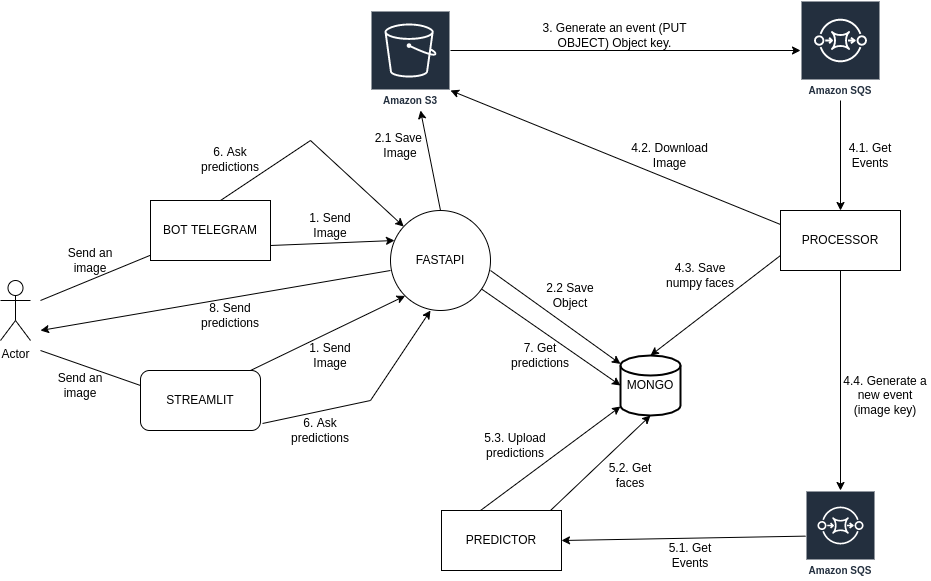

The diagram above was exported from draw.io. Its source (the exported page's mxGraphModel, read from the mxfile embedded in the PNG):
<mxGraphModel dx="1422" dy="769" grid="1" gridSize="10" guides="1" tooltips="1" connect="1" arrows="1" fold="1" page="1" pageScale="1" pageWidth="850" pageHeight="1100" math="0" shadow="0">
  <root>
    <mxCell id="0" />
    <mxCell id="1" parent="0" />
    <mxCell id="mg0QzJG5BTRRsJdgVjRp-1" value="BOT TELEGRAM" style="rounded=0;whiteSpace=wrap;html=1;" vertex="1" parent="1">
      <mxGeometry x="200" y="260" width="120" height="60" as="geometry" />
    </mxCell>
    <mxCell id="mg0QzJG5BTRRsJdgVjRp-3" value="Amazon S3" style="sketch=0;outlineConnect=0;fontColor=#232F3E;gradientColor=none;strokeColor=#ffffff;fillColor=#232F3E;dashed=0;verticalLabelPosition=middle;verticalAlign=bottom;align=center;html=1;whiteSpace=wrap;fontSize=10;fontStyle=1;spacing=3;shape=mxgraph.aws4.productIcon;prIcon=mxgraph.aws4.s3;" vertex="1" parent="1">
      <mxGeometry x="420" y="70" width="80" height="100" as="geometry" />
    </mxCell>
    <mxCell id="mg0QzJG5BTRRsJdgVjRp-4" value="FASTAPI" style="ellipse;whiteSpace=wrap;html=1;aspect=fixed;" vertex="1" parent="1">
      <mxGeometry x="440" y="270" width="100" height="100" as="geometry" />
    </mxCell>
    <mxCell id="mg0QzJG5BTRRsJdgVjRp-5" value="Amazon SQS" style="sketch=0;outlineConnect=0;fontColor=#232F3E;gradientColor=none;strokeColor=#ffffff;fillColor=#232F3E;dashed=0;verticalLabelPosition=middle;verticalAlign=bottom;align=center;html=1;whiteSpace=wrap;fontSize=10;fontStyle=1;spacing=3;shape=mxgraph.aws4.productIcon;prIcon=mxgraph.aws4.sqs;" vertex="1" parent="1">
      <mxGeometry x="855" y="550" width="70" height="90" as="geometry" />
    </mxCell>
    <mxCell id="mg0QzJG5BTRRsJdgVjRp-6" value="Amazon SQS" style="sketch=0;outlineConnect=0;fontColor=#232F3E;gradientColor=none;strokeColor=#ffffff;fillColor=#232F3E;dashed=0;verticalLabelPosition=middle;verticalAlign=bottom;align=center;html=1;whiteSpace=wrap;fontSize=10;fontStyle=1;spacing=3;shape=mxgraph.aws4.productIcon;prIcon=mxgraph.aws4.sqs;" vertex="1" parent="1">
      <mxGeometry x="850" y="60" width="80" height="100" as="geometry" />
    </mxCell>
    <mxCell id="mg0QzJG5BTRRsJdgVjRp-7" value="PROCESSOR" style="rounded=0;whiteSpace=wrap;html=1;" vertex="1" parent="1">
      <mxGeometry x="830" y="270" width="120" height="60" as="geometry" />
    </mxCell>
    <mxCell id="mg0QzJG5BTRRsJdgVjRp-8" value="STREAMLIT" style="rounded=1;whiteSpace=wrap;html=1;" vertex="1" parent="1">
      <mxGeometry x="190" y="430" width="120" height="60" as="geometry" />
    </mxCell>
    <mxCell id="mg0QzJG5BTRRsJdgVjRp-9" value="PREDICTOR" style="rounded=0;whiteSpace=wrap;html=1;" vertex="1" parent="1">
      <mxGeometry x="491" y="570" width="120" height="60" as="geometry" />
    </mxCell>
    <mxCell id="mg0QzJG5BTRRsJdgVjRp-11" value="Actor" style="shape=umlActor;verticalLabelPosition=bottom;verticalAlign=top;html=1;outlineConnect=0;" vertex="1" parent="1">
      <mxGeometry x="50" y="340" width="30" height="60" as="geometry" />
    </mxCell>
    <mxCell id="mg0QzJG5BTRRsJdgVjRp-12" value="" style="endArrow=none;html=1;rounded=0;" edge="1" parent="1" target="mg0QzJG5BTRRsJdgVjRp-1">
      <mxGeometry width="50" height="50" relative="1" as="geometry">
        <mxPoint x="90" y="360" as="sourcePoint" />
        <mxPoint x="120" y="345" as="targetPoint" />
        <Array as="points" />
      </mxGeometry>
    </mxCell>
    <mxCell id="mg0QzJG5BTRRsJdgVjRp-13" value="" style="endArrow=none;html=1;rounded=0;entryX=0;entryY=0.25;entryDx=0;entryDy=0;" edge="1" parent="1" target="mg0QzJG5BTRRsJdgVjRp-8">
      <mxGeometry width="50" height="50" relative="1" as="geometry">
        <mxPoint x="90" y="410" as="sourcePoint" />
        <mxPoint x="130" y="370" as="targetPoint" />
      </mxGeometry>
    </mxCell>
    <mxCell id="mg0QzJG5BTRRsJdgVjRp-14" value="" style="endArrow=classic;html=1;rounded=0;entryX=0;entryY=1;entryDx=0;entryDy=0;" edge="1" parent="1" target="mg0QzJG5BTRRsJdgVjRp-4">
      <mxGeometry width="50" height="50" relative="1" as="geometry">
        <mxPoint x="300" y="430" as="sourcePoint" />
        <mxPoint x="350" y="380" as="targetPoint" />
      </mxGeometry>
    </mxCell>
    <mxCell id="mg0QzJG5BTRRsJdgVjRp-15" value="" style="endArrow=classic;html=1;rounded=0;entryX=0.04;entryY=0.3;entryDx=0;entryDy=0;entryPerimeter=0;exitX=1;exitY=0.75;exitDx=0;exitDy=0;" edge="1" parent="1" source="mg0QzJG5BTRRsJdgVjRp-1" target="mg0QzJG5BTRRsJdgVjRp-4">
      <mxGeometry width="50" height="50" relative="1" as="geometry">
        <mxPoint x="290" y="260" as="sourcePoint" />
        <mxPoint x="384.64466094067257" y="155.35533905932743" as="targetPoint" />
      </mxGeometry>
    </mxCell>
    <mxCell id="mg0QzJG5BTRRsJdgVjRp-16" value="1. Send Image" style="text;html=1;strokeColor=none;fillColor=none;align=center;verticalAlign=middle;whiteSpace=wrap;rounded=0;" vertex="1" parent="1">
      <mxGeometry x="350" y="270" width="60" height="30" as="geometry" />
    </mxCell>
    <mxCell id="mg0QzJG5BTRRsJdgVjRp-18" value="1. Send Image" style="text;html=1;strokeColor=none;fillColor=none;align=center;verticalAlign=middle;whiteSpace=wrap;rounded=0;" vertex="1" parent="1">
      <mxGeometry x="350" y="400" width="60" height="30" as="geometry" />
    </mxCell>
    <mxCell id="mg0QzJG5BTRRsJdgVjRp-19" value="" style="endArrow=classic;html=1;rounded=0;" edge="1" parent="1" target="mg0QzJG5BTRRsJdgVjRp-3">
      <mxGeometry width="50" height="50" relative="1" as="geometry">
        <mxPoint x="490" y="270" as="sourcePoint" />
        <mxPoint x="540" y="220" as="targetPoint" />
      </mxGeometry>
    </mxCell>
    <mxCell id="mg0QzJG5BTRRsJdgVjRp-20" value="2.1 Save&amp;nbsp;&lt;br&gt;Image" style="text;html=1;strokeColor=none;fillColor=none;align=center;verticalAlign=middle;whiteSpace=wrap;rounded=0;" vertex="1" parent="1">
      <mxGeometry x="420" y="190" width="60" height="30" as="geometry" />
    </mxCell>
    <mxCell id="mg0QzJG5BTRRsJdgVjRp-22" value="" style="endArrow=classic;html=1;rounded=0;" edge="1" parent="1" target="mg0QzJG5BTRRsJdgVjRp-6">
      <mxGeometry width="50" height="50" relative="1" as="geometry">
        <mxPoint x="500" y="110" as="sourcePoint" />
        <mxPoint x="550" y="60" as="targetPoint" />
      </mxGeometry>
    </mxCell>
    <mxCell id="mg0QzJG5BTRRsJdgVjRp-23" value="MONGO" style="strokeWidth=2;html=1;shape=mxgraph.flowchart.database;whiteSpace=wrap;" vertex="1" parent="1">
      <mxGeometry x="670" y="415" width="60" height="60" as="geometry" />
    </mxCell>
    <mxCell id="mg0QzJG5BTRRsJdgVjRp-24" value="" style="endArrow=classic;html=1;rounded=0;" edge="1" parent="1" target="mg0QzJG5BTRRsJdgVjRp-23">
      <mxGeometry width="50" height="50" relative="1" as="geometry">
        <mxPoint x="540" y="330" as="sourcePoint" />
        <mxPoint x="590" y="280" as="targetPoint" />
      </mxGeometry>
    </mxCell>
    <mxCell id="mg0QzJG5BTRRsJdgVjRp-25" value="2.2 Save Object" style="text;html=1;strokeColor=none;fillColor=none;align=center;verticalAlign=middle;whiteSpace=wrap;rounded=0;" vertex="1" parent="1">
      <mxGeometry x="590" y="340" width="60" height="30" as="geometry" />
    </mxCell>
    <mxCell id="mg0QzJG5BTRRsJdgVjRp-26" value="3. Generate an event (PUT OBJECT) Object key." style="text;html=1;strokeColor=none;fillColor=none;align=center;verticalAlign=middle;whiteSpace=wrap;rounded=0;" vertex="1" parent="1">
      <mxGeometry x="590" y="80" width="149" height="30" as="geometry" />
    </mxCell>
    <mxCell id="mg0QzJG5BTRRsJdgVjRp-27" value="" style="endArrow=classic;html=1;rounded=0;entryX=0.5;entryY=0;entryDx=0;entryDy=0;entryPerimeter=0;exitX=0;exitY=0.75;exitDx=0;exitDy=0;" edge="1" parent="1" source="mg0QzJG5BTRRsJdgVjRp-7" target="mg0QzJG5BTRRsJdgVjRp-23">
      <mxGeometry width="50" height="50" relative="1" as="geometry">
        <mxPoint x="720" y="370" as="sourcePoint" />
        <mxPoint x="770" y="320" as="targetPoint" />
      </mxGeometry>
    </mxCell>
    <mxCell id="mg0QzJG5BTRRsJdgVjRp-28" value="" style="endArrow=classic;html=1;rounded=0;entryX=0.5;entryY=0;entryDx=0;entryDy=0;" edge="1" parent="1" source="mg0QzJG5BTRRsJdgVjRp-6" target="mg0QzJG5BTRRsJdgVjRp-7">
      <mxGeometry width="50" height="50" relative="1" as="geometry">
        <mxPoint x="925" y="190" as="sourcePoint" />
        <mxPoint x="975" y="140" as="targetPoint" />
      </mxGeometry>
    </mxCell>
    <mxCell id="mg0QzJG5BTRRsJdgVjRp-29" value="4.1. Get Events" style="text;html=1;strokeColor=none;fillColor=none;align=center;verticalAlign=middle;whiteSpace=wrap;rounded=0;" vertex="1" parent="1">
      <mxGeometry x="890" y="200" width="60" height="30" as="geometry" />
    </mxCell>
    <mxCell id="mg0QzJG5BTRRsJdgVjRp-30" value="" style="endArrow=classic;html=1;rounded=0;entryX=1;entryY=0.8;entryDx=0;entryDy=0;entryPerimeter=0;" edge="1" parent="1" target="mg0QzJG5BTRRsJdgVjRp-3">
      <mxGeometry width="50" height="50" relative="1" as="geometry">
        <mxPoint x="830" y="284" as="sourcePoint" />
        <mxPoint x="880" y="234" as="targetPoint" />
      </mxGeometry>
    </mxCell>
    <mxCell id="mg0QzJG5BTRRsJdgVjRp-31" value="4.2. Download Image" style="text;html=1;strokeColor=none;fillColor=none;align=center;verticalAlign=middle;whiteSpace=wrap;rounded=0;" vertex="1" parent="1">
      <mxGeometry x="679" y="200" width="81" height="30" as="geometry" />
    </mxCell>
    <mxCell id="mg0QzJG5BTRRsJdgVjRp-33" value="4.3. Save numpy faces" style="text;html=1;strokeColor=none;fillColor=none;align=center;verticalAlign=middle;whiteSpace=wrap;rounded=0;" vertex="1" parent="1">
      <mxGeometry x="710" y="320" width="80" height="30" as="geometry" />
    </mxCell>
    <mxCell id="mg0QzJG5BTRRsJdgVjRp-34" value="" style="endArrow=classic;html=1;rounded=0;" edge="1" parent="1" source="mg0QzJG5BTRRsJdgVjRp-7" target="mg0QzJG5BTRRsJdgVjRp-5">
      <mxGeometry width="50" height="50" relative="1" as="geometry">
        <mxPoint x="885" y="395" as="sourcePoint" />
        <mxPoint x="935" y="345" as="targetPoint" />
      </mxGeometry>
    </mxCell>
    <mxCell id="mg0QzJG5BTRRsJdgVjRp-35" value="4.4. Generate a new event (image key)" style="text;html=1;strokeColor=none;fillColor=none;align=center;verticalAlign=middle;whiteSpace=wrap;rounded=0;" vertex="1" parent="1">
      <mxGeometry x="890" y="440" width="90" height="30" as="geometry" />
    </mxCell>
    <mxCell id="mg0QzJG5BTRRsJdgVjRp-37" value="" style="endArrow=classic;html=1;rounded=0;entryX=1;entryY=0.5;entryDx=0;entryDy=0;" edge="1" parent="1" source="mg0QzJG5BTRRsJdgVjRp-5" target="mg0QzJG5BTRRsJdgVjRp-9">
      <mxGeometry width="50" height="50" relative="1" as="geometry">
        <mxPoint x="850" y="590" as="sourcePoint" />
        <mxPoint x="820" y="550" as="targetPoint" />
      </mxGeometry>
    </mxCell>
    <mxCell id="mg0QzJG5BTRRsJdgVjRp-38" value="5.1. Get Events" style="text;html=1;strokeColor=none;fillColor=none;align=center;verticalAlign=middle;whiteSpace=wrap;rounded=0;" vertex="1" parent="1">
      <mxGeometry x="710" y="600" width="60" height="30" as="geometry" />
    </mxCell>
    <mxCell id="mg0QzJG5BTRRsJdgVjRp-39" value="" style="endArrow=classic;html=1;rounded=0;entryX=0.5;entryY=1;entryDx=0;entryDy=0;entryPerimeter=0;" edge="1" parent="1" target="mg0QzJG5BTRRsJdgVjRp-23">
      <mxGeometry width="50" height="50" relative="1" as="geometry">
        <mxPoint x="600" y="570" as="sourcePoint" />
        <mxPoint x="690" y="500" as="targetPoint" />
      </mxGeometry>
    </mxCell>
    <mxCell id="mg0QzJG5BTRRsJdgVjRp-40" value="5.2. Get faces" style="text;html=1;strokeColor=none;fillColor=none;align=center;verticalAlign=middle;whiteSpace=wrap;rounded=0;" vertex="1" parent="1">
      <mxGeometry x="650" y="520" width="60" height="30" as="geometry" />
    </mxCell>
    <mxCell id="mg0QzJG5BTRRsJdgVjRp-41" value="" style="endArrow=classic;html=1;rounded=0;entryX=0;entryY=0.85;entryDx=0;entryDy=0;entryPerimeter=0;" edge="1" parent="1" target="mg0QzJG5BTRRsJdgVjRp-23">
      <mxGeometry width="50" height="50" relative="1" as="geometry">
        <mxPoint x="530" y="570" as="sourcePoint" />
        <mxPoint x="580" y="520" as="targetPoint" />
      </mxGeometry>
    </mxCell>
    <mxCell id="mg0QzJG5BTRRsJdgVjRp-42" value="5.3. Upload predictions" style="text;html=1;strokeColor=none;fillColor=none;align=center;verticalAlign=middle;whiteSpace=wrap;rounded=0;" vertex="1" parent="1">
      <mxGeometry x="530" y="490" width="70" height="30" as="geometry" />
    </mxCell>
    <mxCell id="mg0QzJG5BTRRsJdgVjRp-43" value="" style="endArrow=classic;html=1;rounded=0;entryX=0.4;entryY=1;entryDx=0;entryDy=0;entryPerimeter=0;exitX=1.017;exitY=0.883;exitDx=0;exitDy=0;exitPerimeter=0;" edge="1" parent="1" source="mg0QzJG5BTRRsJdgVjRp-8" target="mg0QzJG5BTRRsJdgVjRp-4">
      <mxGeometry width="50" height="50" relative="1" as="geometry">
        <mxPoint x="310" y="495" as="sourcePoint" />
        <mxPoint x="360" y="445" as="targetPoint" />
        <Array as="points">
          <mxPoint x="420" y="460" />
        </Array>
      </mxGeometry>
    </mxCell>
    <mxCell id="mg0QzJG5BTRRsJdgVjRp-44" value="6. Ask predictions" style="text;html=1;strokeColor=none;fillColor=none;align=center;verticalAlign=middle;whiteSpace=wrap;rounded=0;" vertex="1" parent="1">
      <mxGeometry x="340" y="475" width="60" height="30" as="geometry" />
    </mxCell>
    <mxCell id="mg0QzJG5BTRRsJdgVjRp-45" value="" style="endArrow=classic;html=1;rounded=0;" edge="1" parent="1" target="mg0QzJG5BTRRsJdgVjRp-4">
      <mxGeometry width="50" height="50" relative="1" as="geometry">
        <mxPoint x="270" y="260" as="sourcePoint" />
        <mxPoint x="320" y="210" as="targetPoint" />
        <Array as="points">
          <mxPoint x="360" y="200" />
        </Array>
      </mxGeometry>
    </mxCell>
    <mxCell id="mg0QzJG5BTRRsJdgVjRp-46" value="6. Ask predictions" style="text;html=1;strokeColor=none;fillColor=none;align=center;verticalAlign=middle;whiteSpace=wrap;rounded=0;" vertex="1" parent="1">
      <mxGeometry x="250" y="204" width="60" height="30" as="geometry" />
    </mxCell>
    <mxCell id="mg0QzJG5BTRRsJdgVjRp-47" value="7. Get predictions" style="text;html=1;strokeColor=none;fillColor=none;align=center;verticalAlign=middle;whiteSpace=wrap;rounded=0;" vertex="1" parent="1">
      <mxGeometry x="560" y="400" width="60" height="30" as="geometry" />
    </mxCell>
    <mxCell id="mg0QzJG5BTRRsJdgVjRp-48" value="" style="endArrow=classic;html=1;rounded=0;entryX=0;entryY=0.5;entryDx=0;entryDy=0;entryPerimeter=0;" edge="1" parent="1" source="mg0QzJG5BTRRsJdgVjRp-4" target="mg0QzJG5BTRRsJdgVjRp-23">
      <mxGeometry width="50" height="50" relative="1" as="geometry">
        <mxPoint x="526" y="460" as="sourcePoint" />
        <mxPoint x="576" y="410" as="targetPoint" />
      </mxGeometry>
    </mxCell>
    <mxCell id="mg0QzJG5BTRRsJdgVjRp-50" value="" style="endArrow=classic;html=1;rounded=0;exitX=0;exitY=0.6;exitDx=0;exitDy=0;exitPerimeter=0;" edge="1" parent="1" source="mg0QzJG5BTRRsJdgVjRp-4">
      <mxGeometry width="50" height="50" relative="1" as="geometry">
        <mxPoint x="310" y="380" as="sourcePoint" />
        <mxPoint x="90" y="390" as="targetPoint" />
      </mxGeometry>
    </mxCell>
    <mxCell id="mg0QzJG5BTRRsJdgVjRp-51" value="8. Send predictions" style="text;html=1;strokeColor=none;fillColor=none;align=center;verticalAlign=middle;whiteSpace=wrap;rounded=0;" vertex="1" parent="1">
      <mxGeometry x="250" y="360" width="60" height="30" as="geometry" />
    </mxCell>
    <mxCell id="mg0QzJG5BTRRsJdgVjRp-52" value="Send an image" style="text;html=1;strokeColor=none;fillColor=none;align=center;verticalAlign=middle;whiteSpace=wrap;rounded=0;" vertex="1" parent="1">
      <mxGeometry x="110" y="305" width="60" height="30" as="geometry" />
    </mxCell>
    <mxCell id="mg0QzJG5BTRRsJdgVjRp-53" value="Send an image" style="text;html=1;strokeColor=none;fillColor=none;align=center;verticalAlign=middle;whiteSpace=wrap;rounded=0;" vertex="1" parent="1">
      <mxGeometry x="100" y="430" width="60" height="30" as="geometry" />
    </mxCell>
  </root>
</mxGraphModel>